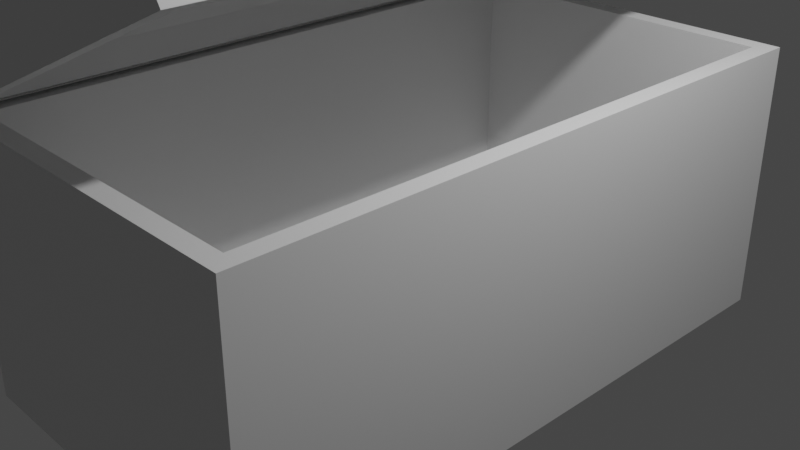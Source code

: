 # Source: box.blend  (saved by Blender 2.82.7; exported with 4.5.12 LTS)
import bpy
from mathutils import Matrix  # noqa: F401  (used for matrix-valued properties, if any)

bpy.ops.wm.read_factory_settings(use_empty=True)
scene = bpy.context.scene
scene.name = 'Scene'

# ---- collections
col_collection = bpy.data.collections.new('Collection'); scene.collection.children.link(col_collection)

# ---- materials (node trees are filled in below, after node groups)
mat_material_002 = bpy.data.materials.new('Material.002')
mat_material_002.alpha_threshold = 0.0
mat_material_002.use_transparent_shadow = False
mat_material_002.line_color = (0.0, 0.0, 0.0, 1.0)

# ---- material node trees
mat_material_002.use_nodes = True; mat_material_002.node_tree.nodes.clear()
_N = mat_material_002.node_tree.nodes; _L = mat_material_002.node_tree.links
n0 = _N.new('ShaderNodeOutputMaterial'); n0.name = 'Material Output'; n0.location = (300, 300)
n1 = _N.new('ShaderNodeBsdfPrincipled'); n1.name = 'Principled BSDF'; n1.location = (10, 300)
n1.distribution = 'GGX'
n1.subsurface_method = 'BURLEY'
n1.inputs[2].default_value = 0.4
n1.inputs[3].default_value = 1.45
n1.inputs[27].default_value = (0.0, 0.0, 0.0, 1.0)
n1.inputs[28].default_value = 1.0
_L.new(n1.outputs[0], n0.inputs[0])
n0.is_active_output = True

# ---- world
world_world = bpy.data.worlds.new('World'); scene.world = world_world
world_world.use_nodes = True; world_world.node_tree.nodes.clear()
_N = world_world.node_tree.nodes; _L = world_world.node_tree.links
n0 = _N.new('ShaderNodeOutputWorld'); n0.name = 'World Output'; n0.location = (300, 300)
n1 = _N.new('ShaderNodeBackground'); n1.name = 'Background'; n1.location = (10, 300)
n1.inputs[0].default_value = (0.05088, 0.05088, 0.05088, 1.0)
_L.new(n1.outputs[0], n0.inputs[0])
n0.is_active_output = True
world_world.color = (0.05088, 0.05088, 0.05088)
world_world.use_sun_shadow = False
world_world.sun_shadow_jitter_overblur = 0.0

# ---- cameras
cam_camera = bpy.data.cameras.new('Camera')
cam_camera.clip_end = 100.0
cam_camera.ortho_scale = 7.314

# ---- lights
light_light = bpy.data.lights.new('Light', 'POINT')
light_light.transmission_factor = 0.0
light_light.energy = 1000.0
light_light.shadow_soft_size = 0.1
light_light.shadow_maximum_resolution = 0.006
light_light.use_absolute_resolution = True

# ---- meshes
me_cube_002 = bpy.data.meshes.new('Cube.002')
me_cube_002.from_pydata([(0.9, 0.9429, -0.8667), (0.9, -0.9429, -0.8667), (-0.9, 0.9429, -0.8667), (-0.9, -0.9429, -0.8667), (1.0, 1.0, 1.0), (1.0, 1.0, -1.0), (1.0, -1.0, 1.0), (1.0, -1.0, -1.0), (-1.0, 1.0, 1.0), (-1.0, 1.0, -1.0), (-1.0, -1.0, 1.0), (-1.0, -1.0, -1.0), (0.9, -0.9429, 1.0), (-0.9, -0.9429, 1.0), (-0.9, 0.9429, 1.0), (0.9, 0.9429, 1.0)], [], [(1, 3, 13, 12), (3, 2, 14, 13), (2, 3, 1, 0), (0, 1, 12, 15), (2, 0, 15, 14), (4, 8, 10, 13, 14, 15), (7, 6, 10, 11), (11, 10, 8, 9), (9, 5, 7, 11), (5, 4, 6, 7), (9, 8, 4, 5), (15, 12, 13, 10, 6, 4)])
_uv = me_cube_002.uv_layers.new(name='UVMap')
_uv.uv.foreach_set('vector', [0.375, 0.75, 0.375, 1.0, 0.6083, 1.0, 0.6083, 0.75, 0.375, 0.0, 0.375, 0.25, 0.6083, 0.25, 0.6083, 0.0, 0.125, 0.5, 0.125, 0.75, 0.375, 0.75, 0.375, 0.5, 0.375, 0.5, 0.375, 0.75, 0.6083, 0.75, 0.6083, 0.5, 0.375, 0.25, 0.375, 0.5, 0.6083, 0.5, 0.6083, 0.25, 0.625, 0.5, 0.875, 0.5, 0.875, 0.75, 0.8625, 0.7429, 0.8625, 0.5071, 0.6375, 0.5071, 0.375, 0.75, 0.625, 0.75, 0.625, 1.0, 0.375, 1.0, 0.375, 0.0, 0.625, 0.0, 0.625, 0.25, 0.375, 0.25, 0.125, 0.5, 0.375, 0.5, 0.375, 0.75, 0.125, 0.75, 0.375, 0.5, 0.625, 0.5, 0.625, 0.75, 0.375, 0.75, 0.375, 0.25, 0.625, 0.25, 0.625, 0.5, 0.375, 0.5, 0.6375, 0.5071, 0.6375, 0.7429, 0.8625, 0.7429, 0.875, 0.75, 0.625, 0.75, 0.625, 0.5])
me_cube_002.materials.append(mat_material_002)
me_cube_002.use_remesh_preserve_volume = False
me_cube_002.use_remesh_preserve_attributes = False
me_cube_002.use_mirror_vertex_groups = False
me_cube_002.use_paint_bone_selection = False
me_cube_002.use_paint_mask = True
me_cube_002.update()
me_cylinder = bpy.data.meshes.new('Cylinder')
me_cylinder.from_pydata([(-0.1625, -0.8963, -0.9465), (-0.1625, -0.8963, 0.9465), (-0.3313, -0.8443, -0.9465), (-0.3313, -0.8443, 0.9465), (-0.4869, -0.7599, -0.9465), (-0.4869, -0.7599, 0.9465), (-0.6233, -0.6462, -0.9465), (-0.6233, -0.6462, 0.9465), (-0.7352, -0.5077, -0.9465), (-0.7352, -0.5077, 0.9465), (-0.8184, -0.3497, -0.9465), (-0.8184, -0.3497, 0.9465), (-0.8696, -0.1783, -0.9465), (-0.8696, -0.1783, 0.9465), (-0.8869, 8.831e-07, -0.9465), (-0.8869, 8.831e-07, 0.9465), (-0.8696, 0.1783, -0.9465), (-0.8696, 0.1783, 0.9465), (-0.8184, 0.3497, -0.9465), (-0.8184, 0.3497, 0.9465), (-0.7352, 0.5077, -0.9465), (-0.7352, 0.5077, 0.9465), (-0.6233, 0.6462, -0.9465), (-0.6233, 0.6462, 0.9465), (-0.4869, 0.7599, -0.9465), (-0.4869, 0.7599, 0.9465), (-0.3313, 0.8443, -0.9465), (-0.3313, 0.8443, 0.9465), (-0.1625, 0.8963, -0.9465), (-0.1625, 0.8963, 0.9465), (0.0, 1.0, -1.0), (0.0, 1.0, 1.0), (-3.258e-07, -1.0, -1.0), (-3.258e-07, -1.0, 1.0), (-0.1951, -0.9808, -1.0), (-0.1951, -0.9808, 1.0), (-0.3827, -0.9239, -1.0), (-0.3827, -0.9239, 1.0), (-0.5556, -0.8315, -1.0), (-0.5556, -0.8315, 1.0), (-0.7071, -0.7071, -1.0), (-0.7071, -0.7071, 1.0), (-0.8315, -0.5556, -1.0), (-0.8315, -0.5556, 1.0), (-0.9239, -0.3827, -1.0), (-0.9239, -0.3827, 1.0), (-0.9808, -0.1951, -1.0), (-0.9808, -0.1951, 1.0), (-1.0, 9.656e-07, -1.0), (-1.0, 9.656e-07, 1.0), (-0.9808, 0.1951, -1.0), (-0.9808, 0.1951, 1.0), (-0.9239, 0.3827, -1.0), (-0.9239, 0.3827, 1.0), (-0.8315, 0.5556, -1.0), (-0.8315, 0.5556, 1.0), (-0.7071, 0.7071, -1.0), (-0.7071, 0.7071, 1.0), (-0.5556, 0.8315, -1.0), (-0.5556, 0.8315, 1.0), (-0.3827, 0.9239, -1.0), (-0.3827, 0.9239, 1.0), (-0.1951, 0.9808, -1.0), (-0.1951, 0.9808, 1.0), (0.004388, 0.9996, 1.0), (0.004388, -0.9996, 1.0), (0.004388, 0.9996, 0.9187), (0.004388, -0.9996, -1.0), (0.004388, 0.9996, -1.0), (0.004388, -0.913, -0.9465), (0.004388, -0.913, 0.9465), (0.004388, 0.913, 0.9465), (0.004388, 0.913, -0.9465)], [], [(0, 2, 3, 1), (2, 4, 5, 3), (4, 6, 7, 5), (6, 8, 9, 7), (8, 10, 11, 9), (10, 12, 13, 11), (12, 14, 15, 13), (14, 16, 17, 15), (16, 18, 19, 17), (18, 20, 21, 19), (20, 22, 23, 21), (22, 24, 25, 23), (24, 26, 27, 25), (26, 28, 29, 27), (28, 72, 71, 29), (30, 31, 64, 66, 68), (32, 33, 35, 34), (34, 35, 37, 36), (36, 37, 39, 38), (38, 39, 41, 40), (40, 41, 43, 42), (42, 43, 45, 44), (44, 45, 47, 46), (46, 47, 49, 48), (48, 49, 51, 50), (50, 51, 53, 52), (52, 53, 55, 54), (54, 55, 57, 56), (56, 57, 59, 58), (58, 59, 61, 60), (60, 61, 63, 62), (62, 63, 31, 30), (30, 68, 67, 32, 34, 36, 38, 40, 42, 44, 46, 48, 50, 52, 54, 56, 58, 60, 62), (65, 64, 31, 63, 61, 59, 57, 55, 53, 51, 49, 47, 45, 43, 41, 39, 37, 35, 33), (65, 67, 69, 70, 71, 66, 64), (67, 65, 33, 32), (70, 1, 3, 5, 7, 9, 11, 13, 15, 17, 19, 21, 23, 25, 27, 29, 71), (69, 0, 1, 70), (72, 28, 26, 24, 22, 20, 18, 16, 14, 12, 10, 8, 6, 4, 2, 0, 69), (66, 71, 72, 69, 67, 68)])
_uv = me_cylinder.uv_layers.new(name='UVMap')
_uv.uv.foreach_set('vector', [0.4688, 0.5, 0.4375, 0.5, 0.4375, 1.0, 0.4688, 1.0, 0.4375, 0.5, 0.4062, 0.5, 0.4062, 1.0, 0.4375, 1.0, 0.4062, 0.5, 0.375, 0.5, 0.375, 1.0, 0.4062, 1.0, 0.375, 0.5, 0.3438, 0.5, 0.3438, 1.0, 0.375, 1.0, 0.3438, 0.5, 0.3125, 0.5, 0.3125, 1.0, 0.3438, 1.0, 0.3125, 0.5, 0.2812, 0.5, 0.2812, 1.0, 0.3125, 1.0, 0.2812, 0.5, 0.25, 0.5, 0.25, 1.0, 0.2812, 1.0, 0.25, 0.5, 0.2188, 0.5, 0.2188, 1.0, 0.25, 1.0, 0.2188, 0.5, 0.1875, 0.5, 0.1875, 1.0, 0.2188, 1.0, 0.1875, 0.5, 0.1562, 0.5, 0.1562, 1.0, 0.1875, 1.0, 0.1562, 0.5, 0.125, 0.5, 0.125, 1.0, 0.1562, 1.0, 0.125, 0.5, 0.09375, 0.5, 0.09375, 1.0, 0.125, 1.0, 0.09375, 0.5, 0.0625, 0.5, 0.0625, 1.0, 0.09375, 1.0, 0.0625, 0.5, 0.03125, 0.5, 0.03125, 1.0, 0.0625, 1.0, 0.03125, 0.5, 0.001549, 0.5, 0.001549, 1.0, 0.03125, 1.0, 1.0, 0.5, 1.0, 1.0, 0.9993, 1.0, 0.9993, 0.9797, 0.9993, 0.5, 0.5, 0.5, 0.5, 1.0, 0.4688, 1.0, 0.4688, 0.5, 0.4688, 0.5, 0.4688, 1.0, 0.4375, 1.0, 0.4375, 0.5, 0.4375, 0.5, 0.4375, 1.0, 0.4062, 1.0, 0.4062, 0.5, 0.4062, 0.5, 0.4062, 1.0, 0.375, 1.0, 0.375, 0.5, 0.375, 0.5, 0.375, 1.0, 0.3438, 1.0, 0.3438, 0.5, 0.3438, 0.5, 0.3438, 1.0, 0.3125, 1.0, 0.3125, 0.5, 0.3125, 0.5, 0.3125, 1.0, 0.2812, 1.0, 0.2812, 0.5, 0.2812, 0.5, 0.2812, 1.0, 0.25, 1.0, 0.25, 0.5, 0.25, 0.5, 0.25, 1.0, 0.2188, 1.0, 0.2188, 0.5, 0.2188, 0.5, 0.2188, 1.0, 0.1875, 1.0, 0.1875, 0.5, 0.1875, 0.5, 0.1875, 1.0, 0.1562, 1.0, 0.1562, 0.5, 0.1562, 0.5, 0.1562, 1.0, 0.125, 1.0, 0.125, 0.5, 0.125, 0.5, 0.125, 1.0, 0.09375, 1.0, 0.09375, 0.5, 0.09375, 0.5, 0.09375, 1.0, 0.0625, 1.0, 0.0625, 0.5, 0.0625, 0.5, 0.0625, 1.0, 0.03125, 1.0, 0.03125, 0.5, 0.03125, 0.5, 0.03125, 1.0, 0.0, 1.0, 0.0, 0.5, 0.75, 0.49, 0.7511, 0.4899, 0.7511, 0.0101, 0.75, 0.01, 0.7032, 0.01461, 0.6582, 0.02827, 0.6167, 0.05045, 0.5803, 0.08029, 0.5504, 0.1167, 0.5283, 0.1582, 0.5146, 0.2032, 0.51, 0.25, 0.5146, 0.2968, 0.5283, 0.3418, 0.5504, 0.3833, 0.5803, 0.4197, 0.6167, 0.4496, 0.6582, 0.4717, 0.7032, 0.4854, 0.2511, 0.0101, 0.2511, 0.4899, 0.25, 0.49, 0.2032, 0.4854, 0.1582, 0.4717, 0.1167, 0.4496, 0.08029, 0.4197, 0.05045, 0.3833, 0.02827, 0.3418, 0.01461, 0.2968, 0.01, 0.25, 0.01461, 0.2032, 0.02827, 0.1582, 0.05045, 0.1167, 0.08029, 0.08029, 0.1167, 0.05045, 0.1582, 0.02827, 0.2032, 0.01461, 0.25, 0.01, 0.8568, 0.7148, 0.8568, 0.5384, 0.8486, 0.5431, 0.8486, 0.7101, 0.6756, 0.7101, 0.6674, 0.7076, 0.6674, 0.7148, 0.5007, 0.5, 0.5007, 1.0, 0.5, 1.0, 0.5, 0.5, 0.2477, 0.01023, 0.2032, 0.01461, 0.1582, 0.02827, 0.1167, 0.05045, 0.08029, 0.08029, 0.05045, 0.1167, 0.02827, 0.1582, 0.01461, 0.2032, 0.01, 0.25, 0.01461, 0.2968, 0.02827, 0.3418, 0.05045, 0.3833, 0.08029, 0.4197, 0.1167, 0.4496, 0.1582, 0.4717, 0.2032, 0.4854, 0.2477, 0.4898, 0.4985, 0.5, 0.4688, 0.5, 0.4688, 1.0, 0.4985, 1.0, 0.7477, 0.4898, 0.7032, 0.4854, 0.6582, 0.4717, 0.6167, 0.4496, 0.5803, 0.4197, 0.5504, 0.3833, 0.5283, 0.3418, 0.5146, 0.2968, 0.51, 0.25, 0.5146, 0.2032, 0.5283, 0.1582, 0.5504, 0.1167, 0.5803, 0.08029, 0.6167, 0.05045, 0.6582, 0.02827, 0.7032, 0.01461, 0.7477, 0.01023, 0.6674, 0.7076, 0.6756, 0.7101, 0.6756, 0.5431, 0.8486, 0.5431, 0.8568, 0.5384, 0.6674, 0.5384])
me_cylinder.use_remesh_fix_poles = True
me_cylinder.use_remesh_preserve_attributes = False
me_cylinder.use_mirror_vertex_groups = False
me_cylinder.update()

# ---- objects
ob_light = bpy.data.objects.new('Light', light_light)
ob_camera = bpy.data.objects.new('Camera', cam_camera)
ob_cube_001 = bpy.data.objects.new('Cube.001', me_cube_002)
ob_cylinder = bpy.data.objects.new('Cylinder', me_cylinder)

# ---- transforms, parenting, visibility, modifiers, constraints
ob_light.location = (4.076, 1.005, 5.904)
ob_light.rotation_euler = (0.6503, 0.05522, 1.866)
ob_light.lock_rotations_4d = False
ob_light.empty_display_type = 'ARROWS'
ob_light.color = (0.0, 0.0, 0.0, 0.0)
ob_light.lineart.crease_threshold = 0.0
ob_camera.location = (7.359, -6.926, 4.958)
ob_camera.rotation_euler = (1.109, 0.0, 0.8149)
ob_camera.lock_rotations_4d = False
ob_camera.empty_display_type = 'ARROWS'
ob_camera.color = (0.0, 0.0, 0.0, 0.0)
ob_camera.display_type = 'WIRE'
ob_camera.lineart.crease_threshold = 0.0
ob_cube_001.location = (0.0, 0.0, 0.0)
ob_cube_001.scale = (2.0, 3.5, 1.5)
ob_cube_001.lock_rotations_4d = False
ob_cube_001.empty_display_type = 'ARROWS'
ob_cube_001.lineart.crease_threshold = 0.0
ob_cylinder.location = (-0.1833, 0.0, 2.335)
ob_cylinder.rotation_euler = (1.571, 1.147, 0.0)
ob_cylinder.scale = (1.65, 2.0, 3.5)
ob_cylinder.lineart.crease_threshold = 0.0

# ---- collection membership
col_collection.objects.link(ob_light)
col_collection.objects.link(ob_camera)
col_collection.objects.link(ob_cube_001)
col_collection.objects.link(ob_cylinder)

# ---- scene / render settings (as saved in the file)
scene.camera = ob_camera
scene.frame_start = 1; scene.frame_end = 250; scene.frame_set(18)
scene.render.engine = 'BLENDER_EEVEE_NEXT'
scene.cycles.use_denoising = False
scene.cycles.samples = 128
scene.cycles.sampling_pattern = 'TABULATED_SOBOL'
scene.cycles.use_adaptive_sampling = False
scene.cycles.use_light_tree = False
scene.view_settings.view_transform = 'Filmic'
bpy.context.view_layer.update()
